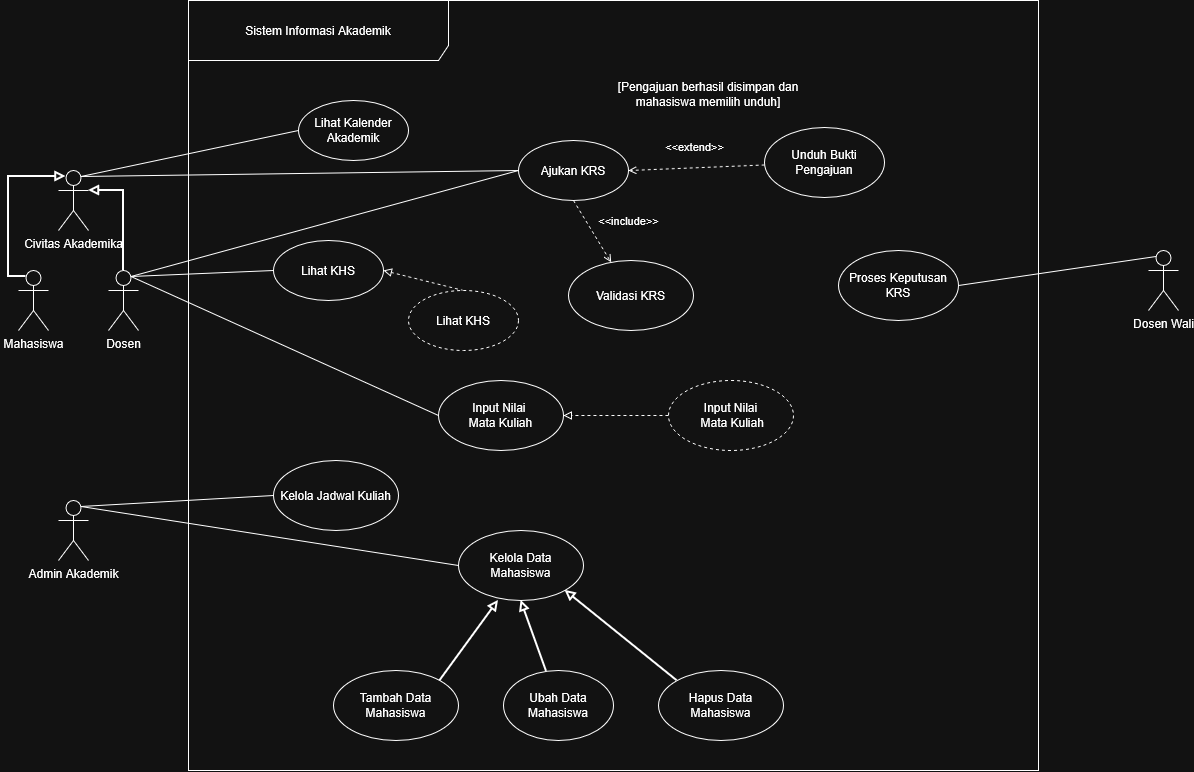

The diagram above was exported from draw.io. Its source (the exported page's mxGraphModel, read from the mxfile embedded in the PNG):
<mxGraphModel dx="1314" dy="1896" grid="0" gridSize="10" guides="1" tooltips="1" connect="1" arrows="1" fold="1" page="1" pageScale="1" pageWidth="850" pageHeight="1100" math="0" shadow="0">
  <root>
    <mxCell id="0" />
    <mxCell id="1" parent="0" />
    <mxCell id="ROfkIeBYznXeKHw54OwZ-1" parent="1" style="shape=umlFrame;whiteSpace=wrap;html=1;pointerEvents=0;width=260;height=60;" value="Sistem Informasi Akademik" vertex="1">
      <mxGeometry height="770" width="850" x="200" y="-130" as="geometry" />
    </mxCell>
    <mxCell id="ROfkIeBYznXeKHw54OwZ-2" parent="1" style="shape=umlActor;verticalLabelPosition=bottom;verticalAlign=top;html=1;" value="Mahasiswa" vertex="1">
      <mxGeometry height="60" width="30" x="30" y="140" as="geometry" />
    </mxCell>
    <mxCell id="ROfkIeBYznXeKHw54OwZ-3" parent="1" style="shape=umlActor;verticalLabelPosition=bottom;verticalAlign=top;html=1;" value="Dosen Wali" vertex="1">
      <mxGeometry height="60" width="30" x="1160" y="120" as="geometry" />
    </mxCell>
    <mxCell id="ROfkIeBYznXeKHw54OwZ-4" parent="1" style="ellipse;whiteSpace=wrap;html=1;" value="Ajukan KRS" vertex="1">
      <mxGeometry height="60" width="110" x="530" y="10" as="geometry" />
    </mxCell>
    <mxCell id="ROfkIeBYznXeKHw54OwZ-5" parent="1" style="ellipse;whiteSpace=wrap;html=1;" value="&lt;div&gt;Kelola Jadwal Kuliah&lt;/div&gt;" vertex="1">
      <mxGeometry height="70" width="125" x="285" y="330" as="geometry" />
    </mxCell>
    <mxCell id="ROfkIeBYznXeKHw54OwZ-6" parent="1" style="ellipse;whiteSpace=wrap;html=1;" value="&lt;div&gt;Validasi KRS&lt;/div&gt;" vertex="1">
      <mxGeometry height="70" width="125" x="580" y="130" as="geometry" />
    </mxCell>
    <mxCell id="ROfkIeBYznXeKHw54OwZ-7" parent="1" style="ellipse;whiteSpace=wrap;html=1;" value="Unduh Bukti Pengajuan" vertex="1">
      <mxGeometry height="70" width="120" x="776" y="-3" as="geometry" />
    </mxCell>
    <mxCell id="ROfkIeBYznXeKHw54OwZ-12" edge="1" parent="1" source="ROfkIeBYznXeKHw54OwZ-4" style="html=1;verticalAlign=bottom;labelBackgroundColor=none;endArrow=open;endFill=0;dashed=1;rounded=0;exitX=0.5;exitY=1;exitDx=0;exitDy=0;" target="ROfkIeBYznXeKHw54OwZ-6" value="&amp;lt;&amp;lt;include&amp;gt;&amp;gt;">
      <mxGeometry relative="1" width="160" x="0.4984" y="31" as="geometry">
        <mxPoint as="offset" />
        <mxPoint x="370" y="310" as="sourcePoint" />
        <mxPoint x="530" y="310" as="targetPoint" />
      </mxGeometry>
    </mxCell>
    <mxCell id="ROfkIeBYznXeKHw54OwZ-13" edge="1" parent="1" source="ROfkIeBYznXeKHw54OwZ-7" style="html=1;verticalAlign=bottom;labelBackgroundColor=none;endArrow=open;endFill=0;dashed=1;rounded=0;entryX=1;entryY=0.5;entryDx=0;entryDy=0;" target="ROfkIeBYznXeKHw54OwZ-4" value="&amp;lt;&amp;lt;extend&amp;gt;&amp;gt;">
      <mxGeometry relative="1" width="160" x="0.0255" y="-11" as="geometry">
        <mxPoint as="offset" />
        <mxPoint x="370" y="310" as="sourcePoint" />
        <mxPoint x="530" y="310" as="targetPoint" />
      </mxGeometry>
    </mxCell>
    <mxCell id="q-Qs_XM8veksxMXwwlqB-12" edge="1" parent="1" source="q-Qs_XM8veksxMXwwlqB-1" style="rounded=0;orthogonalLoop=1;jettySize=auto;html=1;exitX=0.75;exitY=0.1;exitDx=0;exitDy=0;exitPerimeter=0;entryX=0;entryY=0.5;entryDx=0;entryDy=0;endArrow=none;endFill=0;" target="ROfkIeBYznXeKHw54OwZ-4">
      <mxGeometry relative="1" as="geometry" />
    </mxCell>
    <mxCell id="q-Qs_XM8veksxMXwwlqB-13" edge="1" parent="1" source="q-Qs_XM8veksxMXwwlqB-1" style="rounded=0;orthogonalLoop=1;jettySize=auto;html=1;exitX=0.75;exitY=0.1;exitDx=0;exitDy=0;exitPerimeter=0;entryX=0;entryY=0.5;entryDx=0;entryDy=0;endArrow=none;endFill=0;" target="q-Qs_XM8veksxMXwwlqB-7">
      <mxGeometry relative="1" as="geometry" />
    </mxCell>
    <mxCell id="q-Qs_XM8veksxMXwwlqB-14" edge="1" parent="1" source="q-Qs_XM8veksxMXwwlqB-1" style="rounded=0;orthogonalLoop=1;jettySize=auto;html=1;exitX=0.75;exitY=0.1;exitDx=0;exitDy=0;exitPerimeter=0;entryX=0;entryY=0.5;entryDx=0;entryDy=0;endArrow=none;endFill=0;" target="q-Qs_XM8veksxMXwwlqB-11">
      <mxGeometry relative="1" as="geometry" />
    </mxCell>
    <mxCell id="q-Qs_XM8veksxMXwwlqB-1" parent="1" style="shape=umlActor;verticalLabelPosition=bottom;verticalAlign=top;html=1;" value="Dosen" vertex="1">
      <mxGeometry height="60" width="30" x="120" y="140" as="geometry" />
    </mxCell>
    <mxCell id="q-Qs_XM8veksxMXwwlqB-15" edge="1" parent="1" source="q-Qs_XM8veksxMXwwlqB-4" style="rounded=0;orthogonalLoop=1;jettySize=auto;html=1;exitX=0.75;exitY=0.1;exitDx=0;exitDy=0;exitPerimeter=0;entryX=0;entryY=0.5;entryDx=0;entryDy=0;endArrow=none;endFill=0;" target="ROfkIeBYznXeKHw54OwZ-4">
      <mxGeometry relative="1" as="geometry" />
    </mxCell>
    <mxCell id="q-Qs_XM8veksxMXwwlqB-16" edge="1" parent="1" source="q-Qs_XM8veksxMXwwlqB-4" style="rounded=0;orthogonalLoop=1;jettySize=auto;html=1;exitX=0.75;exitY=0.1;exitDx=0;exitDy=0;exitPerimeter=0;entryX=0;entryY=0.5;entryDx=0;entryDy=0;endArrow=none;endFill=0;" target="q-Qs_XM8veksxMXwwlqB-6">
      <mxGeometry relative="1" as="geometry" />
    </mxCell>
    <mxCell id="q-Qs_XM8veksxMXwwlqB-4" parent="1" style="shape=umlActor;verticalLabelPosition=bottom;verticalAlign=top;html=1;" value="Civitas Akademika" vertex="1">
      <mxGeometry height="60" width="30" x="70" y="40" as="geometry" />
    </mxCell>
    <mxCell id="q-Qs_XM8veksxMXwwlqB-21" edge="1" parent="1" source="q-Qs_XM8veksxMXwwlqB-5" style="rounded=0;orthogonalLoop=1;jettySize=auto;html=1;exitX=0.75;exitY=0.1;exitDx=0;exitDy=0;exitPerimeter=0;entryX=0;entryY=0.5;entryDx=0;entryDy=0;endArrow=none;endFill=0;" target="ROfkIeBYznXeKHw54OwZ-5">
      <mxGeometry relative="1" as="geometry" />
    </mxCell>
    <mxCell id="q-Qs_XM8veksxMXwwlqB-23" edge="1" parent="1" source="q-Qs_XM8veksxMXwwlqB-5" style="rounded=0;orthogonalLoop=1;jettySize=auto;html=1;exitX=0.75;exitY=0.1;exitDx=0;exitDy=0;exitPerimeter=0;entryX=0;entryY=0.5;entryDx=0;entryDy=0;endArrow=none;endFill=0;" target="q-Qs_XM8veksxMXwwlqB-22">
      <mxGeometry relative="1" as="geometry" />
    </mxCell>
    <mxCell id="q-Qs_XM8veksxMXwwlqB-5" parent="1" style="shape=umlActor;verticalLabelPosition=bottom;verticalAlign=top;html=1;" value="Admin Akademik" vertex="1">
      <mxGeometry height="60" width="30" x="70" y="370" as="geometry" />
    </mxCell>
    <mxCell id="q-Qs_XM8veksxMXwwlqB-6" parent="1" style="ellipse;whiteSpace=wrap;html=1;" value="Lihat Kalender Akademik" vertex="1">
      <mxGeometry height="60" width="110" x="310" y="-30" as="geometry" />
    </mxCell>
    <mxCell id="q-Qs_XM8veksxMXwwlqB-7" parent="1" style="ellipse;whiteSpace=wrap;html=1;" value="&lt;div&gt;Lihat KHS&lt;/div&gt;" vertex="1">
      <mxGeometry height="60" width="110" x="285" y="110" as="geometry" />
    </mxCell>
    <mxCell id="q-Qs_XM8veksxMXwwlqB-9" edge="1" parent="1" source="q-Qs_XM8veksxMXwwlqB-8" style="rounded=0;orthogonalLoop=1;jettySize=auto;html=1;exitX=0.5;exitY=0;exitDx=0;exitDy=0;entryX=1;entryY=0.5;entryDx=0;entryDy=0;endArrow=block;endFill=0;dashed=1;curved=1;curveGeometry=1;" target="q-Qs_XM8veksxMXwwlqB-7">
      <mxGeometry relative="1" as="geometry" />
    </mxCell>
    <mxCell id="q-Qs_XM8veksxMXwwlqB-8" parent="1" style="ellipse;whiteSpace=wrap;html=1;dashed=1;" value="Lihat KHS" vertex="1">
      <mxGeometry height="60" width="110" x="420" y="160" as="geometry" />
    </mxCell>
    <mxCell id="q-Qs_XM8veksxMXwwlqB-11" parent="1" style="ellipse;whiteSpace=wrap;html=1;" value="&lt;div&gt;Input Nilai&amp;nbsp;&lt;/div&gt;&lt;div&gt;Mata Kuliah&lt;/div&gt;" vertex="1">
      <mxGeometry height="70" width="125" x="450" y="250" as="geometry" />
    </mxCell>
    <mxCell id="q-Qs_XM8veksxMXwwlqB-18" edge="1" parent="1" source="q-Qs_XM8veksxMXwwlqB-17" style="edgeStyle=orthogonalEdgeStyle;rounded=0;orthogonalLoop=1;jettySize=auto;html=1;exitX=0;exitY=0.5;exitDx=0;exitDy=0;entryX=1;entryY=0.5;entryDx=0;entryDy=0;endArrow=block;endFill=0;dashed=1;" target="q-Qs_XM8veksxMXwwlqB-11">
      <mxGeometry relative="1" as="geometry" />
    </mxCell>
    <mxCell id="q-Qs_XM8veksxMXwwlqB-17" parent="1" style="ellipse;whiteSpace=wrap;html=1;dashed=1;" value="&lt;div&gt;Input Nilai&lt;/div&gt;&lt;div&gt;&amp;nbsp;Mata Kuliah&lt;/div&gt;" vertex="1">
      <mxGeometry height="70" width="125" x="680" y="250" as="geometry" />
    </mxCell>
    <mxCell id="q-Qs_XM8veksxMXwwlqB-19" edge="1" parent="1" source="q-Qs_XM8veksxMXwwlqB-1" style="edgeStyle=orthogonalEdgeStyle;rounded=0;orthogonalLoop=1;jettySize=auto;html=1;exitX=0.5;exitY=0;exitDx=0;exitDy=0;exitPerimeter=0;entryX=1;entryY=0.3333333333333333;entryDx=0;entryDy=0;entryPerimeter=0;strokeWidth=2;endArrow=block;endFill=0;" target="q-Qs_XM8veksxMXwwlqB-4">
      <mxGeometry relative="1" as="geometry" />
    </mxCell>
    <mxCell id="q-Qs_XM8veksxMXwwlqB-20" edge="1" parent="1" source="ROfkIeBYznXeKHw54OwZ-2" style="edgeStyle=orthogonalEdgeStyle;rounded=0;orthogonalLoop=1;jettySize=auto;html=1;exitX=0.25;exitY=0.1;exitDx=0;exitDy=0;exitPerimeter=0;entryX=0.25;entryY=0.1;entryDx=0;entryDy=0;entryPerimeter=0;strokeWidth=2;endArrow=block;endFill=0;" target="q-Qs_XM8veksxMXwwlqB-4">
      <mxGeometry relative="1" x="0.1771" as="geometry">
        <Array as="points">
          <mxPoint x="20" y="146" />
          <mxPoint x="20" y="46" />
        </Array>
      </mxGeometry>
    </mxCell>
    <mxCell id="q-Qs_XM8veksxMXwwlqB-22" parent="1" style="ellipse;whiteSpace=wrap;html=1;" value="&lt;div&gt;Kelola Data Mahasiswa&lt;/div&gt;" vertex="1">
      <mxGeometry height="70" width="125" x="470" y="400" as="geometry" />
    </mxCell>
    <mxCell id="q-Qs_XM8veksxMXwwlqB-24" parent="1" style="ellipse;whiteSpace=wrap;html=1;" value="Tambah Data Mahasiswa" vertex="1">
      <mxGeometry height="70" width="125" x="345" y="540" as="geometry" />
    </mxCell>
    <mxCell id="q-Qs_XM8veksxMXwwlqB-25" parent="1" style="ellipse;whiteSpace=wrap;html=1;" value="Ubah Data Mahasiswa" vertex="1">
      <mxGeometry height="70" width="110" x="515" y="540" as="geometry" />
    </mxCell>
    <mxCell id="q-Qs_XM8veksxMXwwlqB-26" parent="1" style="ellipse;whiteSpace=wrap;html=1;" value="Hapus Data Mahasiswa" vertex="1">
      <mxGeometry height="70" width="125" x="670" y="540" as="geometry" />
    </mxCell>
    <mxCell id="q-Qs_XM8veksxMXwwlqB-27" edge="1" parent="1" source="q-Qs_XM8veksxMXwwlqB-24" style="rounded=0;orthogonalLoop=1;jettySize=auto;html=1;exitX=1;exitY=0;exitDx=0;exitDy=0;entryX=0.32;entryY=1;entryDx=0;entryDy=0;entryPerimeter=0;strokeWidth=2;endArrow=block;endFill=0;" target="q-Qs_XM8veksxMXwwlqB-22">
      <mxGeometry relative="1" as="geometry" />
    </mxCell>
    <mxCell id="q-Qs_XM8veksxMXwwlqB-28" edge="1" parent="1" source="q-Qs_XM8veksxMXwwlqB-25" style="rounded=0;orthogonalLoop=1;jettySize=auto;html=1;entryX=0.5;entryY=1;entryDx=0;entryDy=0;strokeWidth=2;endArrow=block;endFill=0;" target="q-Qs_XM8veksxMXwwlqB-22">
      <mxGeometry relative="1" as="geometry">
        <mxPoint x="480" y="580" as="sourcePoint" />
        <mxPoint x="538" y="500" as="targetPoint" />
      </mxGeometry>
    </mxCell>
    <mxCell id="q-Qs_XM8veksxMXwwlqB-29" edge="1" parent="1" source="q-Qs_XM8veksxMXwwlqB-26" style="rounded=0;orthogonalLoop=1;jettySize=auto;html=1;exitX=0;exitY=0;exitDx=0;exitDy=0;entryX=1;entryY=1;entryDx=0;entryDy=0;strokeWidth=2;endArrow=block;endFill=0;" target="q-Qs_XM8veksxMXwwlqB-22">
      <mxGeometry relative="1" as="geometry">
        <mxPoint x="610" y="580" as="sourcePoint" />
        <mxPoint x="668" y="500" as="targetPoint" />
      </mxGeometry>
    </mxCell>
    <mxCell id="q-Qs_XM8veksxMXwwlqB-30" parent="1" style="text;html=1;whiteSpace=wrap;strokeColor=none;fillColor=none;align=center;verticalAlign=middle;rounded=0;" value="[Pengajuan berhasil disimpan dan mahasiswa memilih unduh]" vertex="1">
      <mxGeometry height="30" width="190" x="625" y="-51" as="geometry" />
    </mxCell>
    <mxCell id="q-Qs_XM8veksxMXwwlqB-31" parent="1" style="ellipse;whiteSpace=wrap;html=1;" value="Proses Keputusan KRS" vertex="1">
      <mxGeometry height="70" width="120" x="850" y="120" as="geometry" />
    </mxCell>
    <mxCell id="q-Qs_XM8veksxMXwwlqB-32" edge="1" parent="1" source="q-Qs_XM8veksxMXwwlqB-31" style="rounded=0;orthogonalLoop=1;jettySize=auto;html=1;exitX=1;exitY=0.5;exitDx=0;exitDy=0;entryX=0.25;entryY=0.1;entryDx=0;entryDy=0;entryPerimeter=0;endArrow=none;endFill=0;" target="ROfkIeBYznXeKHw54OwZ-3">
      <mxGeometry relative="1" as="geometry" />
    </mxCell>
  </root>
</mxGraphModel>